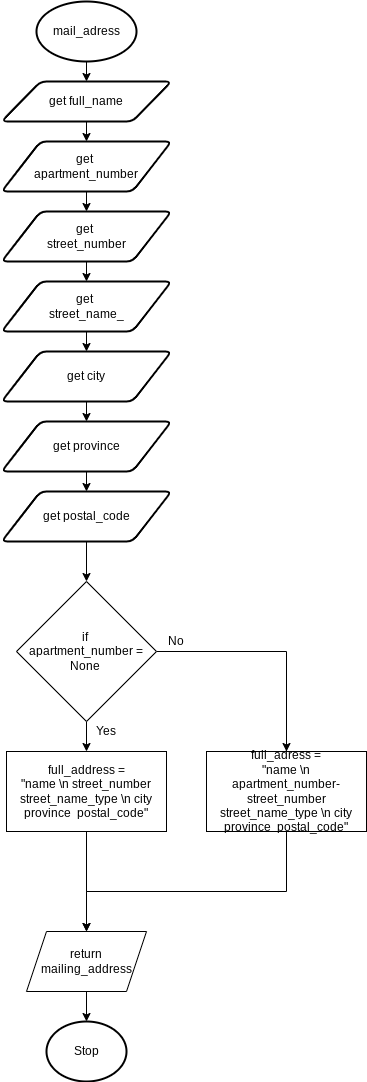

The diagram above was exported from draw.io. Its source (the exported page's mxGraphModel, read from the mxfile embedded in the PNG):
<mxGraphModel dx="1074" dy="709" grid="1" gridSize="10" guides="1" tooltips="1" connect="1" arrows="1" fold="1" page="1" pageScale="1" pageWidth="827" pageHeight="1169" math="0" shadow="0">
  <root>
    <mxCell id="0" />
    <mxCell id="1" parent="0" />
    <mxCell id="3" style="edgeStyle=none;html=1;exitX=0.5;exitY=1;exitDx=0;exitDy=0;exitPerimeter=0;entryX=0.5;entryY=0;entryDx=0;entryDy=0;" edge="1" parent="1" source="4" target="6">
      <mxGeometry relative="1" as="geometry" />
    </mxCell>
    <mxCell id="4" value="mail_adress" style="strokeWidth=2;html=1;shape=mxgraph.flowchart.start_1;whiteSpace=wrap;" vertex="1" parent="1">
      <mxGeometry x="80" y="20" width="100" height="60" as="geometry" />
    </mxCell>
    <mxCell id="5" style="edgeStyle=none;html=1;exitX=0.5;exitY=1;exitDx=0;exitDy=0;entryX=0.5;entryY=0;entryDx=0;entryDy=0;" edge="1" parent="1" source="6" target="12">
      <mxGeometry relative="1" as="geometry" />
    </mxCell>
    <mxCell id="6" value="get full_name" style="shape=parallelogram;html=1;strokeWidth=2;perimeter=parallelogramPerimeter;whiteSpace=wrap;rounded=1;arcSize=12;size=0.23;" vertex="1" parent="1">
      <mxGeometry x="45" y="100" width="170" height="40" as="geometry" />
    </mxCell>
    <mxCell id="7" value="Stop" style="strokeWidth=2;html=1;shape=mxgraph.flowchart.start_1;whiteSpace=wrap;" vertex="1" parent="1">
      <mxGeometry x="90" y="1040" width="80" height="60" as="geometry" />
    </mxCell>
    <mxCell id="8" style="edgeStyle=none;rounded=0;html=1;exitX=1;exitY=0.5;exitDx=0;exitDy=0;entryX=0.5;entryY=0;entryDx=0;entryDy=0;" edge="1" parent="1" source="10">
      <mxGeometry relative="1" as="geometry">
        <mxPoint x="330" y="770" as="targetPoint" />
        <Array as="points">
          <mxPoint x="330" y="670" />
        </Array>
      </mxGeometry>
    </mxCell>
    <mxCell id="9" style="edgeStyle=none;rounded=0;html=1;exitX=0.5;exitY=1;exitDx=0;exitDy=0;entryX=0.5;entryY=0;entryDx=0;entryDy=0;" edge="1" parent="1" source="10">
      <mxGeometry relative="1" as="geometry">
        <mxPoint x="130" y="770" as="targetPoint" />
      </mxGeometry>
    </mxCell>
    <mxCell id="10" value="if &lt;br&gt;apartment_number = None&amp;nbsp;" style="rhombus;whiteSpace=wrap;html=1;" vertex="1" parent="1">
      <mxGeometry x="60" y="600" width="140" height="140" as="geometry" />
    </mxCell>
    <mxCell id="11" style="edgeStyle=none;html=1;exitX=0.5;exitY=1;exitDx=0;exitDy=0;entryX=0.5;entryY=0;entryDx=0;entryDy=0;" edge="1" parent="1" source="12" target="14">
      <mxGeometry relative="1" as="geometry" />
    </mxCell>
    <mxCell id="12" value="get &lt;br&gt;apartment_number" style="shape=parallelogram;html=1;strokeWidth=2;perimeter=parallelogramPerimeter;whiteSpace=wrap;rounded=1;arcSize=12;size=0.23;" vertex="1" parent="1">
      <mxGeometry x="45" y="160" width="170" height="50" as="geometry" />
    </mxCell>
    <mxCell id="13" style="edgeStyle=none;html=1;exitX=0.5;exitY=1;exitDx=0;exitDy=0;entryX=0.5;entryY=0;entryDx=0;entryDy=0;" edge="1" parent="1" source="14" target="16">
      <mxGeometry relative="1" as="geometry" />
    </mxCell>
    <mxCell id="14" value="get &lt;br&gt;street_number" style="shape=parallelogram;html=1;strokeWidth=2;perimeter=parallelogramPerimeter;whiteSpace=wrap;rounded=1;arcSize=12;size=0.23;" vertex="1" parent="1">
      <mxGeometry x="45" y="230" width="170" height="50" as="geometry" />
    </mxCell>
    <mxCell id="15" style="edgeStyle=none;html=1;exitX=0.5;exitY=1;exitDx=0;exitDy=0;entryX=0.5;entryY=0;entryDx=0;entryDy=0;" edge="1" parent="1" source="16" target="18">
      <mxGeometry relative="1" as="geometry" />
    </mxCell>
    <mxCell id="16" value="get &lt;br&gt;street_name_" style="shape=parallelogram;html=1;strokeWidth=2;perimeter=parallelogramPerimeter;whiteSpace=wrap;rounded=1;arcSize=12;size=0.23;" vertex="1" parent="1">
      <mxGeometry x="45" y="300" width="170" height="50" as="geometry" />
    </mxCell>
    <mxCell id="17" style="edgeStyle=none;html=1;exitX=0.5;exitY=1;exitDx=0;exitDy=0;entryX=0.5;entryY=0;entryDx=0;entryDy=0;" edge="1" parent="1" source="18" target="20">
      <mxGeometry relative="1" as="geometry" />
    </mxCell>
    <mxCell id="18" value="get city" style="shape=parallelogram;html=1;strokeWidth=2;perimeter=parallelogramPerimeter;whiteSpace=wrap;rounded=1;arcSize=12;size=0.23;" vertex="1" parent="1">
      <mxGeometry x="45" y="370" width="170" height="50" as="geometry" />
    </mxCell>
    <mxCell id="19" style="edgeStyle=none;html=1;exitX=0.5;exitY=1;exitDx=0;exitDy=0;entryX=0.5;entryY=0;entryDx=0;entryDy=0;" edge="1" parent="1" source="20" target="22">
      <mxGeometry relative="1" as="geometry" />
    </mxCell>
    <mxCell id="20" value="get province" style="shape=parallelogram;html=1;strokeWidth=2;perimeter=parallelogramPerimeter;whiteSpace=wrap;rounded=1;arcSize=12;size=0.23;" vertex="1" parent="1">
      <mxGeometry x="45" y="440" width="170" height="50" as="geometry" />
    </mxCell>
    <mxCell id="21" style="edgeStyle=none;html=1;exitX=0.5;exitY=1;exitDx=0;exitDy=0;entryX=0.5;entryY=0;entryDx=0;entryDy=0;" edge="1" parent="1" source="22" target="10">
      <mxGeometry relative="1" as="geometry" />
    </mxCell>
    <mxCell id="22" value="get postal_code" style="shape=parallelogram;html=1;strokeWidth=2;perimeter=parallelogramPerimeter;whiteSpace=wrap;rounded=1;arcSize=12;size=0.23;" vertex="1" parent="1">
      <mxGeometry x="45" y="510" width="170" height="50" as="geometry" />
    </mxCell>
    <mxCell id="23" value="Yes" style="text;html=1;strokeColor=none;fillColor=none;align=center;verticalAlign=middle;whiteSpace=wrap;rounded=0;" vertex="1" parent="1">
      <mxGeometry x="130" y="740" width="40" height="20" as="geometry" />
    </mxCell>
    <mxCell id="24" value="No" style="text;html=1;strokeColor=none;fillColor=none;align=center;verticalAlign=middle;whiteSpace=wrap;rounded=0;" vertex="1" parent="1">
      <mxGeometry x="200" y="650" width="40" height="20" as="geometry" />
    </mxCell>
    <mxCell id="25" style="edgeStyle=none;rounded=0;html=1;exitX=0.5;exitY=1;exitDx=0;exitDy=0;" edge="1" parent="1" source="26">
      <mxGeometry relative="1" as="geometry">
        <mxPoint x="130" y="950" as="targetPoint" />
        <Array as="points">
          <mxPoint x="130" y="910" />
        </Array>
      </mxGeometry>
    </mxCell>
    <mxCell id="26" value="&lt;span&gt;full_address =&lt;/span&gt;&lt;br&gt;&lt;span&gt;&quot;name \n street_number street_name_type \n city province&amp;nbsp; postal_code&quot;&lt;/span&gt;" style="rounded=0;whiteSpace=wrap;html=1;" vertex="1" parent="1">
      <mxGeometry x="50" y="770" width="160" height="80" as="geometry" />
    </mxCell>
    <mxCell id="27" style="edgeStyle=none;rounded=0;html=1;exitX=0.5;exitY=1;exitDx=0;exitDy=0;" edge="1" parent="1" source="28">
      <mxGeometry relative="1" as="geometry">
        <mxPoint x="130" y="950" as="targetPoint" />
        <Array as="points">
          <mxPoint x="330" y="910" />
          <mxPoint x="130" y="910" />
        </Array>
      </mxGeometry>
    </mxCell>
    <mxCell id="28" value="full_adress =&lt;br&gt;&quot;name \n apartment_number- street_number&lt;br&gt;street_name_type \n city province&amp;nbsp; postal_code&quot;" style="rounded=0;whiteSpace=wrap;html=1;" vertex="1" parent="1">
      <mxGeometry x="250" y="770" width="160" height="80" as="geometry" />
    </mxCell>
    <mxCell id="29" style="edgeStyle=none;rounded=0;html=1;exitX=0.5;exitY=1;exitDx=0;exitDy=0;entryX=0.5;entryY=0;entryDx=0;entryDy=0;entryPerimeter=0;" edge="1" parent="1" source="30" target="7">
      <mxGeometry relative="1" as="geometry" />
    </mxCell>
    <mxCell id="30" value="return mailing_address" style="shape=parallelogram;perimeter=parallelogramPerimeter;whiteSpace=wrap;html=1;fixedSize=1;" vertex="1" parent="1">
      <mxGeometry x="70" y="950" width="120" height="60" as="geometry" />
    </mxCell>
  </root>
</mxGraphModel>